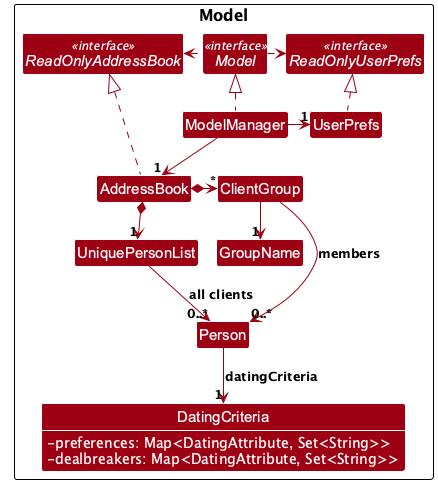

The diagram above was rendered by PlantUML. Its source (embedded in the PNG):
@startuml
!pragma layout smetana
!include style.puml
skinparam arrowColor MODEL_COLOR
skinparam classBackgroundColor MODEL_COLOR
skinparam classAttributeFontColor #FFFFFF
skinparam classAttributeIconSize 0
skinparam nodesep 40
skinparam ranksep 50

package Model as ModelPackage {
interface ReadOnlyAddressBook <<interface>>
interface ReadOnlyUserPrefs <<interface>>
interface Model <<interface>>
class AddressBook
class ModelManager
class UserPrefs
class UniquePersonList
class Person
class ClientGroup
class GroupName
class DatingCriteria {
    -preferences: Map<DatingAttribute, Set<String>>
    -dealbreakers: Map<DatingAttribute, Set<String>>
}
}

ModelManager .up.|> Model
Model .left.> ReadOnlyAddressBook
Model .right.> ReadOnlyUserPrefs
AddressBook .up.|> ReadOnlyAddressBook
UserPrefs .up.|> ReadOnlyUserPrefs
ModelManager -down-> "1" AddressBook
ModelManager -right-> "1" UserPrefs
AddressBook *-down-> "1" UniquePersonList
AddressBook *-right-> "*" ClientGroup
ClientGroup -down-> "1" GroupName
ClientGroup --> "0..*" Person : members
UniquePersonList -down-> "0..*" Person : all clients
Person -down-> "1" DatingCriteria : datingCriteria

show DatingCriteria fields
@enduml